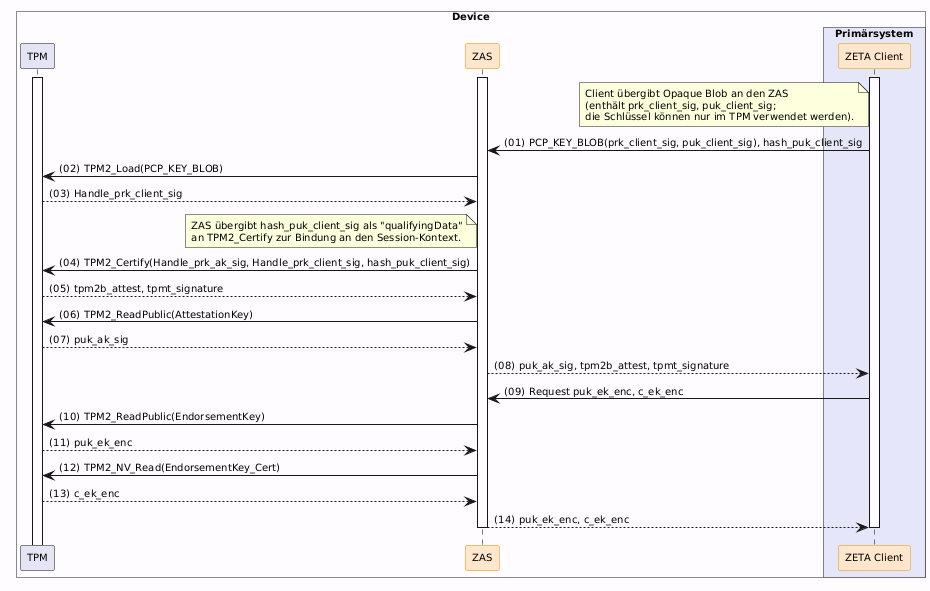

The diagram above was rendered by PlantUML. Its source (embedded in the PNG):
@startuml "key-preparation"
autonumber "(00)"
skinparam defaultFontSize 10
skinparam defaultFontName Helvetica
skinparam DefaultMonospacedFontName Courier
skinparam lengthAdjust none
skinparam sequenceReferenceBackgroundColor White
skinparam SequenceReferenceFontSize 12
skinparam sequenceMessageAlign left
hide stereotype

' Box colors
!define LEI_COLOR #GhostWhite
!define LEI_COMPONENT_COLOR #E4E4F4
!define PRIMAERSYSTEM_COLOR #Lavender
!define DEVICE_COLOR #fefcff

' Participant colors
<style>
sequenceDiagram {
  participant {
    .zeta {
      BackgroundColor #FFE6CC
      LineColor #D79B00
    }
  }
  lifeline {
    BackgroundColor White
    LineColor Black
  }
}
</style>

!pragma teoz true

box "Device" DEVICE_COLOR
  participant "TPM" as TPM LEI_COMPONENT_COLOR
  participant ZAS as "ZAS" <<zeta>>
  box "Primärsystem" PRIMAERSYSTEM_COLOR
    participant Client as "ZETA Client" <<zeta>>
  end box
end box

Client++
ZAS++
TPM++

note left of Client: Client übergibt Opaque Blob an den ZAS\n(enthält prk_client_sig, puk_client_sig;\ndie Schlüssel können nur im TPM verwendet werden).
Client -> ZAS: PCP_KEY_BLOB(prk_client_sig, puk_client_sig), hash_puk_client_sig

ZAS -> TPM: TPM2_Load(PCP_KEY_BLOB)
TPM --> ZAS: Handle_prk_client_sig
    
note left of ZAS: ZAS übergibt hash_puk_client_sig als "qualifyingData"\nan TPM2_Certify zur Bindung an den Session-Kontext.
ZAS -> TPM: TPM2_Certify(Handle_prk_ak_sig, Handle_prk_client_sig, hash_puk_client_sig)
TPM --> ZAS: tpm2b_attest, tpmt_signature
ZAS -> TPM: TPM2_ReadPublic(AttestationKey)
TPM --> ZAS: puk_ak_sig
ZAS --> Client: puk_ak_sig, tpm2b_attest, tpmt_signature

Client -> ZAS: Request puk_ek_enc, c_ek_enc
ZAS -> TPM: TPM2_ReadPublic(EndorsementKey)
TPM --> ZAS: puk_ek_enc
ZAS -> TPM: TPM2_NV_Read(EndorsementKey_Cert)
TPM --> ZAS: c_ek_enc
ZAS --> Client--: puk_ek_enc, c_ek_enc
Client--

@enduml